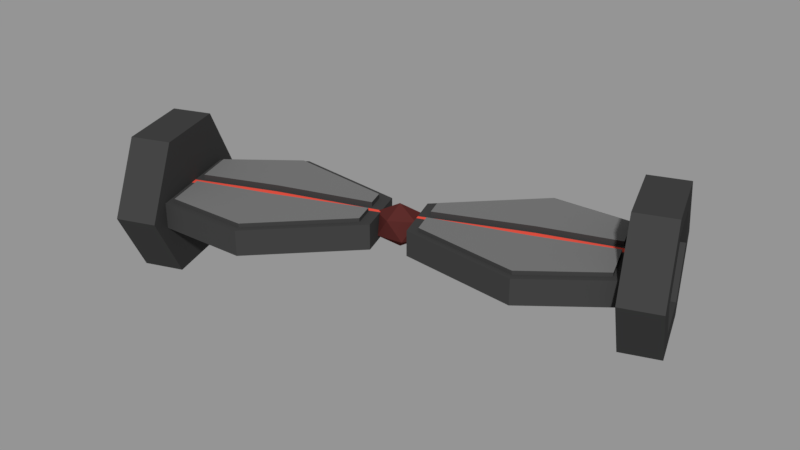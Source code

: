 # Source: Transport_family.blend  (saved by Blender 2.79.0; exported with 4.5.12 LTS)
import bpy
from mathutils import Matrix  # noqa: F401  (used for matrix-valued properties, if any)

bpy.ops.wm.read_factory_settings(use_empty=True)
scene = bpy.context.scene
scene.name = '03-Transport'

# ---- collections
col_collection_1_002 = bpy.data.collections.new('Collection 1.002'); scene.collection.children.link(col_collection_1_002)

# ---- materials (node trees are filled in below, after node groups)
mat_blender_black = bpy.data.materials.new('Blender black')
mat_blender_black.alpha_threshold = 0.0
mat_blender_black.diffuse_color = (0.04971, 0.04971, 0.04971, 1.0)
mat_blender_black.roughness = 0.5
mat_blender_black.specular_intensity = 0.0
mat_blender_grey_dark = bpy.data.materials.new('Blender grey-dark')
mat_blender_grey_dark.alpha_threshold = 0.0
mat_blender_grey_dark.diffuse_color = (0.1746, 0.1746, 0.1746, 1.0)
mat_blender_grey_dark.roughness = 0.5
mat_blender_grey_dark.specular_intensity = 0.0
mat_blender_red_dark = bpy.data.materials.new('Blender red-dark')
mat_blender_red_dark.alpha_threshold = 0.0
mat_blender_red_dark.diffuse_color = (0.08866, 0.02122, 0.01938, 1.0)
mat_blender_red_dark.roughness = 0.5
mat_blender_red_dark.specular_intensity = 0.0
mat_blender_red = bpy.data.materials.new('Blender red')
mat_blender_red.alpha_threshold = 0.0
mat_blender_red.diffuse_color = (0.7991, 0.0865, 0.05613, 1.0)
mat_blender_red.roughness = 0.5
mat_blender_red.specular_intensity = 0.0
mat_blender_white_futurist = bpy.data.materials.new('Blender white-futurist')
mat_blender_white_futurist.alpha_threshold = 0.0
mat_blender_white_futurist.diffuse_color = (0.6376, 0.7084, 0.7605, 1.0)
mat_blender_white_futurist.roughness = 0.5
mat_blender_white_futurist.specular_intensity = 0.0
mat_blender_cyan = bpy.data.materials.new('Blender Cyan')
mat_blender_cyan.alpha_threshold = 0.0
mat_blender_cyan.diffuse_color = (0.003347, 0.2307, 0.2582, 1.0)
mat_blender_cyan.roughness = 0.5
mat_blender_cyan.specular_intensity = 0.0

# ---- material node trees

# ---- meshes
me_cylinder_004 = bpy.data.meshes.new('Cylinder.004')
me_cylinder_004.from_pydata([(0.2886, -0.04552, 0.1051), (0.2419, -0.1025, 0.1051), (0.274, -0.005408, 0.03117), (0.221, -0.04468, -0.001395), (0.2449, 0.07482, 0.03117), (0.179, 0.07089, -0.001395), (0.2303, 0.1149, 0.1051), (0.158, 0.1287, 0.1051), (0.2449, 0.07482, 0.179), (0.179, 0.07089, 0.2116), (0.274, -0.005408, 0.179), (0.221, -0.04468, 0.2116), (0.3014, -0.08086, 0.1051), (0.2804, -0.02308, -0.001395), (0.2385, 0.09249, -0.001395), (0.2175, 0.1503, 0.1051), (0.2385, 0.09249, 0.2116), (0.2804, -0.02308, 0.2116), (0.2808, -0.04835, 0.1051), (0.2662, -0.008237, 0.03117), (0.2371, 0.07199, 0.03117), (0.2225, 0.1121, 0.1051), (0.2371, 0.07199, 0.179), (0.2662, -0.008237, 0.179), (-0.4573, -0.3287, 0.1051), (-0.389, -0.3316, 0.1051), (-0.4739, -0.2832, 0.02117), (-0.4099, -0.2738, -0.001395), (-0.507, -0.1921, 0.02117), (-0.4519, -0.1582, -0.001395), (-0.5235, -0.1465, 0.1051), (-0.4729, -0.1005, 0.1051), (-0.507, -0.1921, 0.189), (-0.4519, -0.1582, 0.2116), (-0.4739, -0.2832, 0.189), (-0.4099, -0.2738, 0.2116), (-0.4524, -0.3423, 0.1051), (-0.4714, -0.29, 0.008605), (-0.5094, -0.1853, 0.008605), (-0.5284, -0.1329, 0.1051), (-0.5094, -0.1853, 0.2016), (-0.4714, -0.29, 0.2016), (-0.4701, -0.2692, 0.1051), (-0.4764, -0.252, 0.07342), (-0.4889, -0.2176, 0.07342), (-0.4951, -0.2004, 0.1051), (-0.4889, -0.2176, 0.1368), (-0.4764, -0.252, 0.1368), (0.1774, 0.08975, 0.08451), (0.164, 0.07468, 0.1248), (0.2342, -0.06673, 0.08451), (0.2165, -0.06716, 0.1248), (-0.104, -0.05187, 0.08451), (-0.0845, -0.05377, 0.1248), (-0.07249, -0.1387, 0.08451), (-0.05755, -0.1306, 0.1248), (0.1166, -0.1573, 0.08451), (0.1123, -0.1474, 0.1248), (0.02902, 0.08374, 0.08451), (0.03644, 0.06952, 0.1248), (0.2079, 0.005758, 0.08451), (0.204, 0.01635, 0.08451), (0.1854, 0.01577, 0.1248), (0.1936, -0.004074, 0.1248), (-0.08896, -0.09331, 0.08451), (-0.08683, -0.09918, 0.08451), (-0.06949, -0.09773, 0.1248), (-0.0744, -0.08157, 0.1248), (0.07569, -0.04476, 0.1248), (0.06977, -0.02845, 0.1248), (0.07569, -0.04476, 0.08451), (0.06977, -0.02845, 0.08451), (-0.08896, -0.09331, 0.1248), (-0.104, -0.05187, 0.1248), (0.02902, 0.08374, 0.1248), (0.1774, 0.08975, 0.1248), (0.204, 0.01635, 0.1248), (0.06773, -0.02349, 0.1248), (0.06773, -0.02349, 0.1325), (0.03644, 0.06952, 0.1325), (-0.0744, -0.08157, 0.1325), (-0.0845, -0.05377, 0.1325), (0.164, 0.07468, 0.1325), (0.1854, 0.01577, 0.1325), (0.2079, 0.005758, 0.1248), (0.2342, -0.06673, 0.1248), (0.1166, -0.1573, 0.1248), (-0.07249, -0.1387, 0.1248), (-0.08683, -0.09918, 0.1248), (0.07597, -0.04903, 0.1248), (0.1123, -0.1474, 0.1311), (0.07597, -0.04903, 0.1311), (0.1936, -0.004074, 0.1311), (0.2165, -0.06716, 0.1311), (-0.05755, -0.1306, 0.1311), (-0.06949, -0.09773, 0.1311), (-0.4628, -0.1427, 0.08451), (-0.4429, -0.1457, 0.1248), (-0.4059, -0.2992, 0.08451), (-0.3921, -0.2882, 0.1248), (-0.1561, -0.07079, 0.08451), (-0.1698, -0.08477, 0.1248), (-0.1246, -0.1576, 0.08451), (-0.1412, -0.161, 0.1248), (-0.2576, -0.2932, 0.08451), (-0.2607, -0.2829, 0.1248), (-0.3451, -0.05214, 0.08451), (-0.3417, -0.06781, 0.1248), (-0.4323, -0.2267, 0.08451), (-0.4361, -0.2161, 0.08451), (-0.4215, -0.2046, 0.1248), (-0.415, -0.2251, 0.1248), (-0.141, -0.1122, 0.08451), (-0.1389, -0.1181, 0.08451), (-0.1531, -0.1281, 0.1248), (-0.1597, -0.1126, 0.1248), (-0.2985, -0.1806, 0.1248), (-0.3044, -0.1643, 0.1248), (-0.2985, -0.1806, 0.08451), (-0.3044, -0.1643, 0.08451), (-0.141, -0.1122, 0.1248), (-0.1561, -0.07079, 0.1248), (-0.3451, -0.05214, 0.1248), (-0.4628, -0.1427, 0.1248), (-0.4361, -0.2161, 0.1248), (-0.306, -0.1592, 0.1248), (-0.306, -0.1592, 0.1325), (-0.3417, -0.06781, 0.1325), (-0.1597, -0.1126, 0.1325), (-0.1698, -0.08477, 0.1325), (-0.4429, -0.1457, 0.1325), (-0.4215, -0.2046, 0.1325), (-0.4323, -0.2267, 0.1248), (-0.4059, -0.2992, 0.1248), (-0.2576, -0.2932, 0.1248), (-0.1246, -0.1576, 0.1248), (-0.1389, -0.1181, 0.1248), (-0.296, -0.1841, 0.1248), (-0.2607, -0.2829, 0.1311), (-0.296, -0.1841, 0.1311), (-0.415, -0.2251, 0.1311), (-0.3921, -0.2882, 0.1311), (-0.1412, -0.161, 0.1311), (-0.1531, -0.1281, 0.1311), (-0.1138, -0.1034, 0.142), (-0.08069, -0.1078, 0.1228), (-0.1159, -0.1307, 0.1228), (-0.1481, -0.1159, 0.1228), (-0.1329, -0.0839, 0.1228), (-0.09119, -0.07887, 0.1228), (-0.09464, -0.1229, 0.09156), (-0.1363, -0.128, 0.09156), (-0.1468, -0.09907, 0.09156), (-0.1116, -0.07618, 0.09156), (-0.07937, -0.09093, 0.09156), (-0.1138, -0.1034, 0.07229), (-0.4484, -0.3532, 0.1051), (-0.4694, -0.2954, -0.001395), (-0.5114, -0.1798, -0.001395), (-0.5324, -0.1221, 0.1051), (-0.5114, -0.1798, 0.2116), (-0.4694, -0.2954, 0.2116), (-0.4613, -0.3178, 0.1051), (-0.4758, -0.2777, 0.03117), (-0.505, -0.1975, 0.03117), (-0.5195, -0.1574, 0.1051), (-0.505, -0.1975, 0.179), (-0.4758, -0.2777, 0.179), (-0.4535, -0.315, 0.1051), (-0.4681, -0.2749, 0.03117), (-0.4972, -0.1947, 0.03117), (-0.5118, -0.1546, 0.1051), (-0.4972, -0.1947, 0.179), (-0.4681, -0.2749, 0.179), (-0.4679, -0.2752, 0.1051), (-0.4753, -0.255, 0.06782), (-0.49, -0.2146, 0.06782), (-0.4973, -0.1943, 0.1051), (-0.49, -0.2146, 0.1423), (-0.4753, -0.255, 0.1423)], [], [(12, 1, 3, 13), (13, 3, 5, 14), (14, 5, 7, 15), (15, 7, 9, 16), (3, 1, 11, 9, 7, 5), (16, 9, 11, 17), (17, 11, 1, 12), (10, 0, 18, 23), (2, 0, 12, 13), (4, 2, 13, 14), (6, 4, 14, 15), (8, 6, 15, 16), (10, 8, 16, 17), (0, 10, 17, 12), (18, 19, 20, 21, 22, 23), (6, 8, 22, 21), (2, 4, 20, 19), (8, 10, 23, 22), (4, 6, 21, 20), (0, 2, 19, 18), (156, 157, 27, 25), (157, 158, 29, 27), (158, 159, 31, 29), (159, 160, 33, 31), (27, 29, 31, 33, 35, 25), (160, 161, 35, 33), (161, 156, 25, 35), (167, 173, 168, 162), (26, 37, 36, 24), (28, 38, 37, 26), (30, 39, 38, 28), (32, 40, 39, 30), (34, 41, 40, 32), (24, 36, 41, 34), (42, 47, 46, 45, 44, 43), (165, 171, 172, 166), (163, 169, 170, 164), (166, 172, 173, 167), (164, 170, 171, 165), (162, 168, 169, 163), (60, 84, 85, 50), (56, 86, 87, 54), (64, 72, 73, 52), (58, 74, 75, 48), (71, 64, 52, 58), (67, 77, 78, 80), (49, 59, 79, 82), (61, 71, 58, 48), (52, 73, 74, 58), (50, 85, 86, 56), (50, 56, 70, 60), (60, 70, 71, 61), (57, 51, 93, 90), (88, 68, 69, 72), (89, 66, 95, 91), (68, 84, 76, 69), (56, 54, 65, 70), (70, 65, 64, 71), (54, 87, 88, 65), (65, 88, 72, 64), (48, 75, 76, 61), (61, 76, 84, 60), (67, 53, 73, 72), (59, 49, 75, 74), (53, 59, 74, 73), (49, 62, 76, 75), (77, 67, 72, 69), (62, 77, 69, 76), (78, 83, 82, 79), (80, 78, 79, 81), (59, 53, 81, 79), (53, 67, 80, 81), (77, 62, 83, 78), (62, 49, 82, 83), (63, 51, 85, 84), (57, 55, 87, 86), (51, 57, 86, 85), (55, 66, 88, 87), (66, 89, 68, 88), (89, 63, 84, 68), (94, 90, 91, 95), (90, 93, 92, 91), (51, 63, 92, 93), (63, 89, 91, 92), (66, 55, 94, 95), (55, 57, 90, 94), (108, 98, 133, 132), (104, 102, 135, 134), (112, 100, 121, 120), (106, 96, 123, 122), (119, 106, 100, 112), (115, 128, 126, 125), (97, 130, 127, 107), (109, 96, 106, 119), (100, 106, 122, 121), (98, 104, 134, 133), (98, 108, 118, 104), (108, 109, 119, 118), (105, 138, 141, 99), (136, 120, 117, 116), (137, 139, 143, 114), (116, 117, 124, 132), (104, 118, 113, 102), (118, 119, 112, 113), (102, 113, 136, 135), (113, 112, 120, 136), (96, 109, 124, 123), (109, 108, 132, 124), (115, 120, 121, 101), (107, 122, 123, 97), (101, 121, 122, 107), (97, 123, 124, 110), (125, 117, 120, 115), (110, 124, 117, 125), (126, 127, 130, 131), (128, 129, 127, 126), (107, 127, 129, 101), (101, 129, 128, 115), (125, 126, 131, 110), (110, 131, 130, 97), (111, 132, 133, 99), (105, 134, 135, 103), (99, 133, 134, 105), (103, 135, 136, 114), (114, 136, 116, 137), (137, 116, 132, 111), (142, 143, 139, 138), (138, 139, 140, 141), (99, 141, 140, 111), (111, 140, 139, 137), (114, 143, 142, 103), (103, 142, 138, 105), (144, 145, 146), (145, 144, 149), (144, 146, 147), (144, 147, 148), (144, 148, 149), (145, 149, 154), (146, 145, 150), (147, 146, 151), (148, 147, 152), (149, 148, 153), (145, 154, 150), (146, 150, 151), (147, 151, 152), (148, 152, 153), (149, 153, 154), (150, 154, 155), (151, 150, 155), (152, 151, 155), (153, 152, 155), (154, 153, 155), (36, 37, 157, 156), (37, 38, 158, 157), (38, 39, 159, 158), (39, 40, 160, 159), (40, 41, 161, 160), (41, 36, 156, 161), (26, 24, 162, 163), (28, 26, 163, 164), (30, 28, 164, 165), (32, 30, 165, 166), (34, 32, 166, 167), (24, 34, 167, 162), (174, 175, 169, 168), (175, 176, 170, 169), (176, 177, 171, 170), (177, 178, 172, 171), (178, 179, 173, 172), (179, 174, 168, 173), (42, 43, 175, 174), (43, 44, 176, 175), (44, 45, 177, 176), (45, 46, 178, 177), (46, 47, 179, 178), (47, 42, 174, 179)])
me_cylinder_004.polygons.foreach_set('material_index', [0, 0, 0, 0, 0, 0, 0, 0, 0, 0, 0, 0, 0, 0, 0, 0, 0, 0, 0, 0, 0, 0, 0, 0, 0, 0, 0, 0, 4, 4, 4, 4, 4, 4, 0, 0, 0, 0, 0, 0, 0, 0, 0, 0, 0, 0, 0, 0, 0, 0, 0, 0, 0, 3, 0, 3, 0, 0, 0, 0, 0, 0, 0, 0, 0, 0, 0, 0, 1, 1, 0, 0, 0, 0, 0, 0, 0, 0, 0, 0, 1, 1, 0, 0, 0, 0, 0, 0, 0, 0, 0, 0, 0, 0, 0, 0, 0, 0, 0, 3, 0, 3, 0, 0, 0, 0, 0, 0, 0, 0, 0, 0, 0, 0, 1, 1, 0, 0, 0, 0, 0, 0, 0, 0, 0, 0, 1, 1, 0, 0, 0, 0, 2, 2, 2, 2, 2, 0, 2, 2, 2, 2, 2, 2, 0, 2, 2, 2, 2, 2, 2, 2, 0, 0, 0, 0, 0, 0, 0, 0, 0, 0, 0, 0, 2, 2, 2, 2, 2, 2, 3, 3, 3, 3, 3, 3])
me_cylinder_004.materials.append(mat_blender_black)
me_cylinder_004.materials.append(mat_blender_grey_dark)
me_cylinder_004.materials.append(mat_blender_red_dark)
me_cylinder_004.materials.append(mat_blender_red)
me_cylinder_004.materials.append(mat_blender_white_futurist)
me_cylinder_004.materials.append(mat_blender_cyan)
me_cylinder_004.use_remesh_preserve_volume = False
me_cylinder_004.use_remesh_preserve_attributes = False
me_cylinder_004.use_mirror_vertex_groups = False
me_cylinder_004.update()

# ---- objects
ob_hoverboard = bpy.data.objects.new('Hoverboard', me_cylinder_004)

# ---- transforms, parenting, visibility, modifiers, constraints
ob_hoverboard.location = (0.0, 0.0, 0.0)
ob_hoverboard.lineart.crease_threshold = 0.0

# ---- collection membership
col_collection_1_002.objects.link(ob_hoverboard)

# ---- scene / render settings (as saved in the file)
scene.frame_start = 1; scene.frame_end = 250; scene.frame_set(1)
scene.render.engine = 'BLENDER_EEVEE_NEXT'
scene.render.image_settings.exr_codec = 'NONE'
scene.render.resolution_percentage = 50
scene.render.dither_intensity = 0.0
scene.render.simplify_subdivision_render = 0
scene.render.simplify_child_particles_render = 0.0
scene.cycles.use_denoising = False
scene.cycles.samples = 128
scene.cycles.sampling_pattern = 'TABULATED_SOBOL'
scene.cycles.use_adaptive_sampling = False
scene.cycles.use_light_tree = False
scene.cycles.blur_glossy = 0.0
scene.cycles.sample_clamp_indirect = 0.0
scene.view_settings.view_transform = 'Standard'
bpy.context.view_layer.update()

# ---- added for rendering (the .blend has no active camera and no usable light): camera, sun + grey world if the file has none
cam_auto = bpy.data.cameras.new('AutoCamera')
cam_auto.lens = 50.0
cam_auto.sensor_width = 36.0
cam_auto.clip_end = 1000.0
ob_auto_camera = bpy.data.objects.new('AutoCamera', cam_auto)
scene.collection.objects.link(ob_auto_camera)
ob_auto_camera.location = (0.806992, -1.20842, 0.84306)
ob_auto_camera.rotation_euler = (1.09748, -7.21219e-08, 0.694738)
scene.camera = ob_auto_camera
light_auto_sun = bpy.data.lights.new('AutoSun', 'SUN')
light_auto_sun.energy = 3.0
light_auto_sun.angle = 0.0523599
ob_auto_sun = bpy.data.objects.new('AutoSun', light_auto_sun)
scene.collection.objects.link(ob_auto_sun)
ob_auto_sun.rotation_euler = (0.872665, 0.174533, 0.523599)
if scene.world is None:
    world_auto = bpy.data.worlds.new('AutoWorld')
    world_auto.color = (0.3, 0.3, 0.3)
    scene.world = world_auto
bpy.context.view_layer.update()
